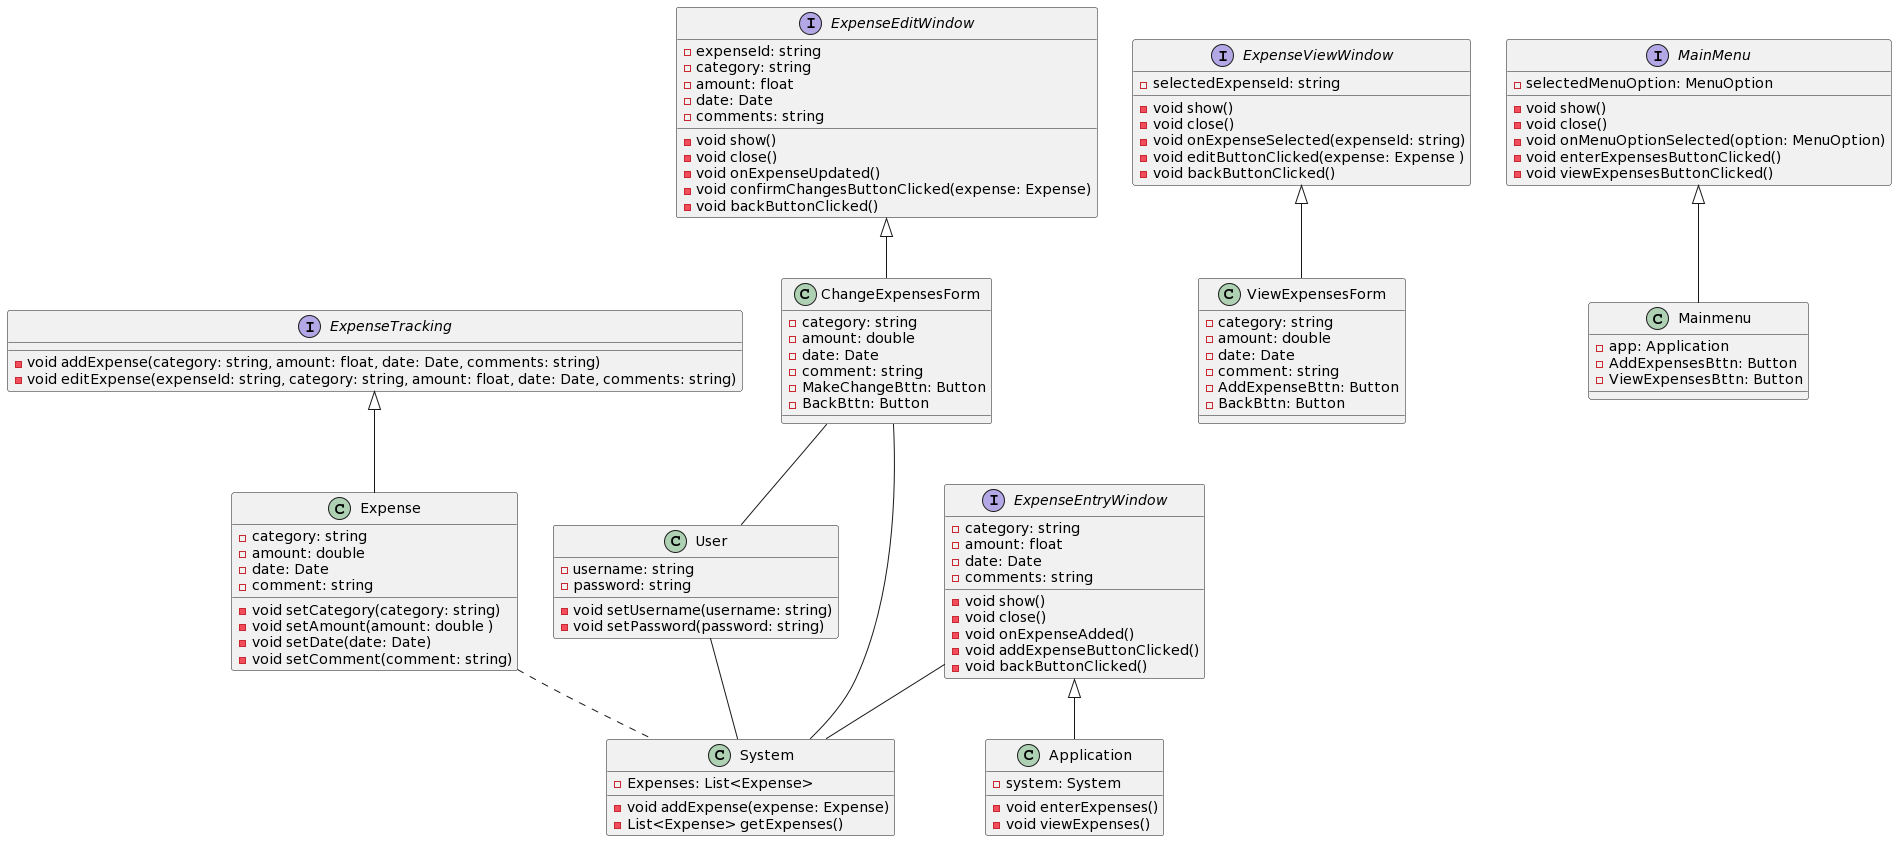

The diagram above was rendered by PlantUML. Its source (embedded in the PNG):
@startuml
Interface ExpenseTracking
{
  - void addExpense(category: string, amount: float, date: Date, comments: string)
  - void editExpense(expenseId: string, category: string, amount: float, date: Date, comments: string)

}

Interface ExpenseEntryWindow
{
- void show()
  - void close()
  - category: string
  - amount: float
  - date: Date
  - comments: string
  - void onExpenseAdded()
- void addExpenseButtonClicked()
- void backButtonClicked() 

}

interface ExpenseViewWindow
{
 - void show()
  - void close()
  - selectedExpenseId: string
  - void onExpenseSelected(expenseId: string)
- void editButtonClicked(expense: Expense )
- void backButtonClicked() 
}

interface ExpenseEditWindow
{
- void show()
  - void close()
  - expenseId: string
  - category: string
  - amount: float
  - date: Date
  - comments: string
  - void onExpenseUpdated()
- void confirmChangesButtonClicked(expense: Expense)
- void backButtonClicked()

}

interface MainMenu
{
- void show()
  - void close()
  - selectedMenuOption: MenuOption
  - void onMenuOptionSelected(option: MenuOption) 
- void enterExpensesButtonClicked()
- void viewExpensesButtonClicked()
}

class User
{
- username: string
- password: string
- void setUsername(username: string) 
- void setPassword(password: string) 
}

class Expense
{
- category: string
- amount: double
- date: Date
- comment: string
- void setCategory(category: string)
- void setAmount(amount: double )
- void setDate(date: Date)
- void setComment(comment: string)

}

class System
{
- Expenses: List<Expense>
- void addExpense(expense: Expense)
- List<Expense> getExpenses()
}

class Application
{
- system: System
- void enterExpenses()
- void viewExpenses() 
}

class ViewExpensesForm
{
- category: string
- amount: double
- date: Date
- comment: string
- AddExpenseBttn: Button
- BackBttn: Button
}

class ChangeExpensesForm
{
- category: string
- amount: double
- date: Date
- comment: string
- MakeChangeBttn: Button
- BackBttn: Button
}

class Mainmenu
{
- app: Application
- AddExpensesBttn: Button
- ViewExpensesBttn: Button
}

MainMenu <|-- Mainmenu
ExpenseViewWindow <|-- ViewExpensesForm
ExpenseEditWindow<|-- ChangeExpensesForm
ExpenseTracking <|-- Expense
User -- System
ExpenseEntryWindow <|-- Application
ExpenseEntryWindow -- System
ChangeExpensesForm -- User
ChangeExpensesForm -- System
Expense .. System
@enduml